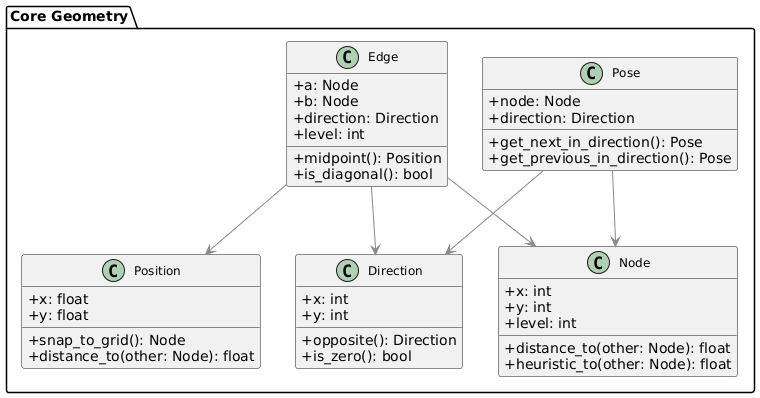

The diagram above was rendered by PlantUML. Its source (embedded in the PNG):
@startuml
skinparam classAttributeIconSize 0
skinparam arrowColor #888
skinparam classFontSize 12
skinparam packageTitleFontSize 14

' Geometry diagram (no references to Railway)
package "Core Geometry" {
	class Node {
		+x: int
		+y: int
		+level: int
		+distance_to(other: Node): float
		+heuristic_to(other: Node): float
	}

	class Edge {
		+a: Node
		+b: Node
		+direction: Direction
		+level: int
		+midpoint(): Position
		+is_diagonal(): bool
	}

	class Position {
		+x: float
		+y: float
		+snap_to_grid(): Node
		+distance_to(other: Node): float
	}

	class Direction {
		+x: int
		+y: int
		+opposite(): Direction
		+is_zero(): bool
	}

	class Pose {
		+node: Node
		+direction: Direction
		+get_next_in_direction(): Pose
		+get_previous_in_direction(): Pose
	}

	Edge --> Node
	Pose --> Node
	Pose --> Direction
	Edge --> Direction
	Edge --> Position
}
@enduml